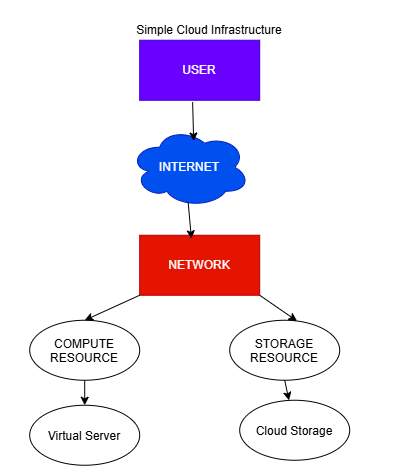

The diagram above was exported from draw.io. Its source (the exported page's mxGraphModel, read from the mxfile embedded in the PNG):
<mxGraphModel dx="905" dy="489" grid="1" gridSize="10" guides="1" tooltips="1" connect="1" arrows="1" fold="1" page="1" pageScale="1" pageWidth="850" pageHeight="1100" math="0" shadow="0">
  <root>
    <mxCell id="0" />
    <mxCell id="1" parent="0" />
    <mxCell id="BQ5bRw4xXUT1NJO2rLQB-1" parent="1" style="rounded=0;whiteSpace=wrap;html=1;fillColor=#6a00ff;fontColor=#ffffff;strokeColor=#3700CC;" value="USER" vertex="1">
      <mxGeometry height="60" width="120" x="340" y="40" as="geometry" />
    </mxCell>
    <mxCell id="BQ5bRw4xXUT1NJO2rLQB-2" parent="1" style="ellipse;shape=cloud;whiteSpace=wrap;html=1;fillColor=#0050ef;fontColor=#ffffff;strokeColor=#001DBC;" value="INTERNET" vertex="1">
      <mxGeometry height="80" width="120" x="330" y="127" as="geometry" />
    </mxCell>
    <mxCell id="BQ5bRw4xXUT1NJO2rLQB-3" parent="1" style="rounded=0;whiteSpace=wrap;html=1;fillColor=light-dark(#e51400, #6c0d04);fontColor=#ffffff;strokeColor=#B20000;" value="NETWORK" vertex="1">
      <mxGeometry height="60" width="120" x="340" y="235" as="geometry" />
    </mxCell>
    <mxCell id="BQ5bRw4xXUT1NJO2rLQB-4" parent="1" style="ellipse;whiteSpace=wrap;html=1;shapeInside=1;" value="STORAGE RESOURCE" vertex="1">
      <mxGeometry height="60" width="110" x="430" y="320" as="geometry" />
    </mxCell>
    <mxCell id="BQ5bRw4xXUT1NJO2rLQB-5" parent="1" style="ellipse;whiteSpace=wrap;html=1;shapeInside=1;" value="Cloud Storage" vertex="1">
      <mxGeometry height="60" width="110" x="440" y="400" as="geometry" />
    </mxCell>
    <mxCell id="BQ5bRw4xXUT1NJO2rLQB-6" parent="1" style="ellipse;whiteSpace=wrap;html=1;shapeInside=1;" value="COMPUTE RESOURCE" vertex="1">
      <mxGeometry height="60" width="110" x="230" y="320" as="geometry" />
    </mxCell>
    <mxCell id="BQ5bRw4xXUT1NJO2rLQB-7" parent="1" style="ellipse;whiteSpace=wrap;html=1;shapeInside=1;" value="Virtual Server" vertex="1">
      <mxGeometry height="60" width="110" x="230" y="405" as="geometry" />
    </mxCell>
    <mxCell id="BQ5bRw4xXUT1NJO2rLQB-11" edge="1" parent="1" source="BQ5bRw4xXUT1NJO2rLQB-3" style="endArrow=classic;html=1;rounded=0;entryX=0.5;entryY=0;entryDx=0;entryDy=0;exitX=0;exitY=1;exitDx=0;exitDy=0;" target="BQ5bRw4xXUT1NJO2rLQB-6" value="">
      <mxGeometry height="50" relative="1" width="50" as="geometry">
        <mxPoint x="390" y="270" as="sourcePoint" />
        <mxPoint x="440" y="220" as="targetPoint" />
      </mxGeometry>
    </mxCell>
    <mxCell id="BQ5bRw4xXUT1NJO2rLQB-12" edge="1" parent="1" source="BQ5bRw4xXUT1NJO2rLQB-1" style="endArrow=classic;html=1;rounded=0;exitX=0.441;exitY=1.031;exitDx=0;exitDy=0;exitPerimeter=0;entryX=0.533;entryY=0.172;entryDx=0;entryDy=0;entryPerimeter=0;" target="BQ5bRw4xXUT1NJO2rLQB-2" value="">
      <mxGeometry height="50" relative="1" width="50" as="geometry">
        <mxPoint x="390" y="270" as="sourcePoint" />
        <mxPoint x="440" y="220" as="targetPoint" />
      </mxGeometry>
    </mxCell>
    <mxCell id="BQ5bRw4xXUT1NJO2rLQB-13" edge="1" parent="1" source="BQ5bRw4xXUT1NJO2rLQB-2" style="endArrow=classic;html=1;rounded=0;exitX=0.487;exitY=0.936;exitDx=0;exitDy=0;exitPerimeter=0;entryX=0.431;entryY=0.059;entryDx=0;entryDy=0;entryPerimeter=0;" target="BQ5bRw4xXUT1NJO2rLQB-3" value="">
      <mxGeometry height="50" relative="1" width="50" as="geometry">
        <mxPoint x="390" y="270" as="sourcePoint" />
        <mxPoint x="440" y="220" as="targetPoint" />
      </mxGeometry>
    </mxCell>
    <mxCell id="BQ5bRw4xXUT1NJO2rLQB-14" edge="1" parent="1" source="BQ5bRw4xXUT1NJO2rLQB-3" style="endArrow=classic;html=1;rounded=0;exitX=1;exitY=1;exitDx=0;exitDy=0;entryX=0.612;entryY=0.013;entryDx=0;entryDy=0;entryPerimeter=0;" target="BQ5bRw4xXUT1NJO2rLQB-4" value="">
      <mxGeometry height="50" relative="1" width="50" as="geometry">
        <mxPoint x="390" y="270" as="sourcePoint" />
        <mxPoint x="440" y="220" as="targetPoint" />
      </mxGeometry>
    </mxCell>
    <mxCell id="BQ5bRw4xXUT1NJO2rLQB-15" edge="1" parent="1" source="BQ5bRw4xXUT1NJO2rLQB-6" style="endArrow=classic;html=1;rounded=0;exitX=0.5;exitY=1;exitDx=0;exitDy=0;entryX=0.5;entryY=0;entryDx=0;entryDy=0;" target="BQ5bRw4xXUT1NJO2rLQB-7" value="">
      <mxGeometry height="50" relative="1" width="50" as="geometry">
        <mxPoint x="390" y="270" as="sourcePoint" />
        <mxPoint x="440" y="220" as="targetPoint" />
      </mxGeometry>
    </mxCell>
    <mxCell id="BQ5bRw4xXUT1NJO2rLQB-16" edge="1" parent="1" source="BQ5bRw4xXUT1NJO2rLQB-4" style="endArrow=classic;html=1;rounded=0;exitX=0.5;exitY=1;exitDx=0;exitDy=0;" target="BQ5bRw4xXUT1NJO2rLQB-5" value="">
      <mxGeometry height="50" relative="1" width="50" as="geometry">
        <mxPoint x="390" y="270" as="sourcePoint" />
        <mxPoint x="440" y="220" as="targetPoint" />
      </mxGeometry>
    </mxCell>
    <mxCell id="BQ5bRw4xXUT1NJO2rLQB-17" parent="1" style="text;html=1;whiteSpace=wrap;strokeColor=none;fillColor=none;align=center;verticalAlign=middle;rounded=0;" value="Simple Cloud Infrastructure" vertex="1">
      <mxGeometry height="60" width="420" x="200" as="geometry" />
    </mxCell>
  </root>
</mxGraphModel>